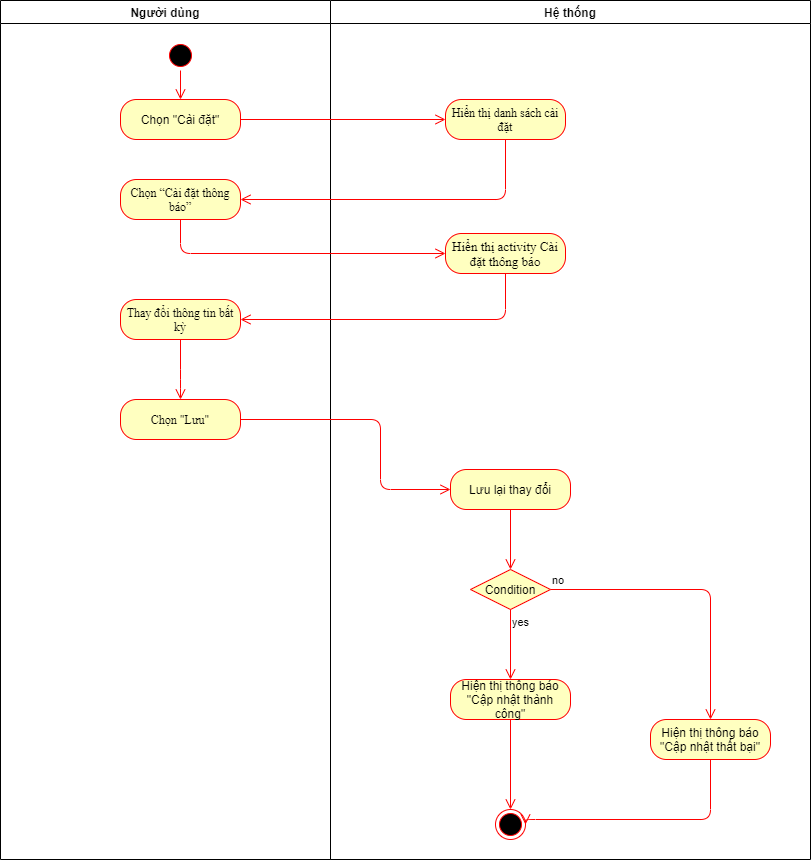

The diagram above was exported from draw.io. Its source (the exported page's mxGraphModel, read from the mxfile embedded in the PNG):
<mxGraphModel dx="1422" dy="737" grid="1" gridSize="10" guides="1" tooltips="1" connect="1" arrows="1" fold="1" page="1" pageScale="1" pageWidth="827" pageHeight="1169" math="0" shadow="0">
  <root>
    <mxCell id="sf8iWLGRoIH_lEBJjxGw-0" />
    <mxCell id="sf8iWLGRoIH_lEBJjxGw-1" parent="sf8iWLGRoIH_lEBJjxGw-0" />
    <mxCell id="ysQKYiF1SXLv_b6J6dXe-0" value="Người dùng" style="swimlane;whiteSpace=wrap;startSize=23;" vertex="1" parent="sf8iWLGRoIH_lEBJjxGw-1">
      <mxGeometry x="230" y="101" width="330" height="859" as="geometry" />
    </mxCell>
    <mxCell id="ysQKYiF1SXLv_b6J6dXe-1" value="" style="ellipse;shape=startState;fillColor=#000000;strokeColor=#ff0000;" vertex="1" parent="ysQKYiF1SXLv_b6J6dXe-0">
      <mxGeometry x="165" y="40" width="30" height="30" as="geometry" />
    </mxCell>
    <mxCell id="ysQKYiF1SXLv_b6J6dXe-2" value="" style="edgeStyle=elbowEdgeStyle;elbow=horizontal;verticalAlign=bottom;endArrow=open;endSize=8;strokeColor=#FF0000;endFill=1;rounded=0;entryX=0.5;entryY=0;entryDx=0;entryDy=0;" edge="1" parent="ysQKYiF1SXLv_b6J6dXe-0" source="ysQKYiF1SXLv_b6J6dXe-1" target="ysQKYiF1SXLv_b6J6dXe-3">
      <mxGeometry x="100" y="40" as="geometry">
        <mxPoint x="115.5" y="110" as="targetPoint" />
      </mxGeometry>
    </mxCell>
    <mxCell id="ysQKYiF1SXLv_b6J6dXe-3" value="Chọn &quot;Cài đặt&quot;" style="rounded=1;whiteSpace=wrap;html=1;arcSize=40;fontColor=#000000;fillColor=#ffffc0;strokeColor=#ff0000;" vertex="1" parent="ysQKYiF1SXLv_b6J6dXe-0">
      <mxGeometry x="120" y="99" width="120" height="40" as="geometry" />
    </mxCell>
    <mxCell id="ysQKYiF1SXLv_b6J6dXe-4" value="&lt;span lang=&quot;VI&quot; style=&quot;line-height: 107% ; font-family: &amp;#34;times new roman&amp;#34; , serif&quot;&gt;Chọn “&lt;span lang=&quot;VI&quot; style=&quot;line-height: 107% ; font-family: &amp;#34;times new roman&amp;#34; , serif&quot;&gt;Cài đặt thông báo&lt;/span&gt;”&lt;/span&gt;" style="rounded=1;whiteSpace=wrap;html=1;arcSize=40;fontColor=#000000;fillColor=#ffffc0;strokeColor=#ff0000;" vertex="1" parent="ysQKYiF1SXLv_b6J6dXe-0">
      <mxGeometry x="120" y="179" width="120" height="40" as="geometry" />
    </mxCell>
    <mxCell id="ysQKYiF1SXLv_b6J6dXe-5" value="&lt;font face=&quot;times new roman, serif&quot;&gt;Thay đổi thông tin bất kỳ&lt;/font&gt;" style="rounded=1;whiteSpace=wrap;html=1;arcSize=40;fontColor=#000000;fillColor=#ffffc0;strokeColor=#ff0000;" vertex="1" parent="ysQKYiF1SXLv_b6J6dXe-0">
      <mxGeometry x="120" y="299" width="120" height="40" as="geometry" />
    </mxCell>
    <mxCell id="ysQKYiF1SXLv_b6J6dXe-29" value="&lt;span lang=&quot;VI&quot; style=&quot;line-height: 107% ; font-family: &amp;#34;times new roman&amp;#34; , serif&quot;&gt;Chọn &quot;Lưu&quot;&lt;br&gt;&lt;/span&gt;" style="rounded=1;whiteSpace=wrap;html=1;arcSize=40;fontColor=#000000;fillColor=#ffffc0;strokeColor=#ff0000;" vertex="1" parent="ysQKYiF1SXLv_b6J6dXe-0">
      <mxGeometry x="120" y="399" width="120" height="40" as="geometry" />
    </mxCell>
    <mxCell id="ysQKYiF1SXLv_b6J6dXe-28" value="" style="edgeStyle=orthogonalEdgeStyle;html=1;verticalAlign=bottom;endArrow=open;endSize=8;strokeColor=#ff0000;exitX=0.5;exitY=1;exitDx=0;exitDy=0;" edge="1" parent="ysQKYiF1SXLv_b6J6dXe-0" source="ysQKYiF1SXLv_b6J6dXe-5" target="ysQKYiF1SXLv_b6J6dXe-29">
      <mxGeometry relative="1" as="geometry">
        <mxPoint x="445" y="379" as="targetPoint" />
        <mxPoint x="515" y="283" as="sourcePoint" />
        <Array as="points">
          <mxPoint x="180" y="379" />
          <mxPoint x="180" y="379" />
        </Array>
      </mxGeometry>
    </mxCell>
    <mxCell id="ysQKYiF1SXLv_b6J6dXe-6" value="Hệ thống" style="swimlane;" vertex="1" parent="sf8iWLGRoIH_lEBJjxGw-1">
      <mxGeometry x="560" y="101" width="480" height="859" as="geometry" />
    </mxCell>
    <mxCell id="ysQKYiF1SXLv_b6J6dXe-7" value="&lt;span lang=&quot;VI&quot; style=&quot;line-height: 107%&quot;&gt;&lt;font face=&quot;Times New Roman&quot; style=&quot;font-size: 12px&quot;&gt;Hiển thị danh sách cài đặt&lt;/font&gt;&lt;/span&gt;" style="rounded=1;whiteSpace=wrap;html=1;arcSize=40;fontColor=#000000;fillColor=#ffffc0;strokeColor=#ff0000;" vertex="1" parent="ysQKYiF1SXLv_b6J6dXe-6">
      <mxGeometry x="115" y="99" width="120" height="40" as="geometry" />
    </mxCell>
    <mxCell id="ysQKYiF1SXLv_b6J6dXe-8" value="&lt;font style=&quot;font-size: 13px&quot;&gt;&lt;span lang=&quot;VI&quot; style=&quot;line-height: 107% ; font-family: &amp;#34;times new roman&amp;#34; , serif&quot;&gt;Hiển thị activity Cài đặt thông báo&lt;br&gt;&lt;/span&gt;&lt;/font&gt;" style="rounded=1;whiteSpace=wrap;html=1;arcSize=40;fontColor=#000000;fillColor=#ffffc0;strokeColor=#ff0000;" vertex="1" parent="ysQKYiF1SXLv_b6J6dXe-6">
      <mxGeometry x="115" y="233" width="120" height="40" as="geometry" />
    </mxCell>
    <mxCell id="ysQKYiF1SXLv_b6J6dXe-13" value="" style="ellipse;html=1;shape=endState;fillColor=#000000;strokeColor=#ff0000;" vertex="1" parent="ysQKYiF1SXLv_b6J6dXe-6">
      <mxGeometry x="165" y="809" width="30" height="30" as="geometry" />
    </mxCell>
    <mxCell id="ysQKYiF1SXLv_b6J6dXe-14" value="Lưu lại thay đổi" style="rounded=1;whiteSpace=wrap;html=1;arcSize=40;fontColor=#000000;fillColor=#ffffc0;strokeColor=#ff0000;" vertex="1" parent="ysQKYiF1SXLv_b6J6dXe-6">
      <mxGeometry x="120" y="469" width="120" height="40" as="geometry" />
    </mxCell>
    <mxCell id="ysQKYiF1SXLv_b6J6dXe-16" value="" style="edgeStyle=orthogonalEdgeStyle;html=1;verticalAlign=bottom;endArrow=open;endSize=8;strokeColor=#ff0000;exitX=0.5;exitY=1;exitDx=0;exitDy=0;entryX=0.5;entryY=0;entryDx=0;entryDy=0;" edge="1" parent="ysQKYiF1SXLv_b6J6dXe-6" source="ysQKYiF1SXLv_b6J6dXe-14" target="ysQKYiF1SXLv_b6J6dXe-17">
      <mxGeometry relative="1" as="geometry">
        <mxPoint x="180" y="629" as="targetPoint" />
        <mxPoint x="30" y="509" as="sourcePoint" />
      </mxGeometry>
    </mxCell>
    <mxCell id="ysQKYiF1SXLv_b6J6dXe-17" value="Condition" style="rhombus;whiteSpace=wrap;html=1;fillColor=#ffffc0;strokeColor=#ff0000;" vertex="1" parent="ysQKYiF1SXLv_b6J6dXe-6">
      <mxGeometry x="140" y="569" width="80" height="40" as="geometry" />
    </mxCell>
    <mxCell id="ysQKYiF1SXLv_b6J6dXe-18" value="yes" style="edgeStyle=orthogonalEdgeStyle;html=1;align=left;verticalAlign=top;endArrow=open;endSize=8;strokeColor=#ff0000;entryX=0.5;entryY=0;entryDx=0;entryDy=0;" edge="1" parent="ysQKYiF1SXLv_b6J6dXe-6" source="ysQKYiF1SXLv_b6J6dXe-17" target="ysQKYiF1SXLv_b6J6dXe-19">
      <mxGeometry x="-1" relative="1" as="geometry">
        <mxPoint x="180" y="759" as="targetPoint" />
      </mxGeometry>
    </mxCell>
    <mxCell id="ysQKYiF1SXLv_b6J6dXe-19" value="Hiện thị thông báo &quot;Cập nhật thành công&quot;" style="rounded=1;whiteSpace=wrap;html=1;arcSize=40;fontColor=#000000;fillColor=#ffffc0;strokeColor=#ff0000;" vertex="1" parent="ysQKYiF1SXLv_b6J6dXe-6">
      <mxGeometry x="120" y="679" width="120" height="40" as="geometry" />
    </mxCell>
    <mxCell id="ysQKYiF1SXLv_b6J6dXe-20" value="" style="edgeStyle=orthogonalEdgeStyle;html=1;verticalAlign=bottom;endArrow=open;endSize=8;strokeColor=#ff0000;entryX=0.5;entryY=0;entryDx=0;entryDy=0;" edge="1" parent="ysQKYiF1SXLv_b6J6dXe-6" source="ysQKYiF1SXLv_b6J6dXe-19" target="ysQKYiF1SXLv_b6J6dXe-13">
      <mxGeometry relative="1" as="geometry">
        <mxPoint x="110" y="759" as="targetPoint" />
      </mxGeometry>
    </mxCell>
    <mxCell id="ysQKYiF1SXLv_b6J6dXe-21" value="Hiện thị thông báo &quot;Cập nhật thất bại&quot;" style="rounded=1;whiteSpace=wrap;html=1;arcSize=40;fontColor=#000000;fillColor=#ffffc0;strokeColor=#ff0000;" vertex="1" parent="ysQKYiF1SXLv_b6J6dXe-6">
      <mxGeometry x="320" y="719" width="120" height="40" as="geometry" />
    </mxCell>
    <mxCell id="ysQKYiF1SXLv_b6J6dXe-22" value="no" style="edgeStyle=orthogonalEdgeStyle;html=1;align=left;verticalAlign=bottom;endArrow=open;endSize=8;strokeColor=#ff0000;entryX=0.5;entryY=0;entryDx=0;entryDy=0;" edge="1" parent="ysQKYiF1SXLv_b6J6dXe-6" source="ysQKYiF1SXLv_b6J6dXe-17" target="ysQKYiF1SXLv_b6J6dXe-21">
      <mxGeometry x="-1" relative="1" as="geometry">
        <mxPoint x="320" y="659" as="targetPoint" />
        <Array as="points">
          <mxPoint x="380" y="589" />
        </Array>
      </mxGeometry>
    </mxCell>
    <mxCell id="ysQKYiF1SXLv_b6J6dXe-23" value="" style="edgeStyle=orthogonalEdgeStyle;html=1;verticalAlign=bottom;endArrow=open;endSize=8;strokeColor=#ff0000;exitX=0.5;exitY=1;exitDx=0;exitDy=0;entryX=1;entryY=0.5;entryDx=0;entryDy=0;" edge="1" parent="ysQKYiF1SXLv_b6J6dXe-6" source="ysQKYiF1SXLv_b6J6dXe-21" target="ysQKYiF1SXLv_b6J6dXe-13">
      <mxGeometry relative="1" as="geometry">
        <mxPoint x="270" y="819" as="targetPoint" />
        <mxPoint x="190" y="769" as="sourcePoint" />
        <Array as="points">
          <mxPoint x="380" y="819" />
          <mxPoint x="195" y="819" />
        </Array>
      </mxGeometry>
    </mxCell>
    <mxCell id="ysQKYiF1SXLv_b6J6dXe-24" value="" style="edgeStyle=orthogonalEdgeStyle;html=1;verticalAlign=bottom;endArrow=open;endSize=8;strokeColor=#ff0000;entryX=0;entryY=0.5;entryDx=0;entryDy=0;" edge="1" parent="sf8iWLGRoIH_lEBJjxGw-1" source="ysQKYiF1SXLv_b6J6dXe-3" target="ysQKYiF1SXLv_b6J6dXe-7">
      <mxGeometry relative="1" as="geometry">
        <mxPoint x="405.5" y="313" as="targetPoint" />
      </mxGeometry>
    </mxCell>
    <mxCell id="ysQKYiF1SXLv_b6J6dXe-25" value="" style="edgeStyle=orthogonalEdgeStyle;html=1;verticalAlign=bottom;endArrow=open;endSize=8;strokeColor=#ff0000;entryX=1;entryY=0.5;entryDx=0;entryDy=0;" edge="1" parent="sf8iWLGRoIH_lEBJjxGw-1" source="ysQKYiF1SXLv_b6J6dXe-7" target="ysQKYiF1SXLv_b6J6dXe-4">
      <mxGeometry relative="1" as="geometry">
        <mxPoint x="735.5" y="313" as="targetPoint" />
        <Array as="points">
          <mxPoint x="735" y="300" />
        </Array>
      </mxGeometry>
    </mxCell>
    <mxCell id="ysQKYiF1SXLv_b6J6dXe-26" value="" style="edgeStyle=orthogonalEdgeStyle;html=1;verticalAlign=bottom;endArrow=open;endSize=8;strokeColor=#ff0000;entryX=0;entryY=0.5;entryDx=0;entryDy=0;" edge="1" parent="sf8iWLGRoIH_lEBJjxGw-1" source="ysQKYiF1SXLv_b6J6dXe-4" target="ysQKYiF1SXLv_b6J6dXe-8">
      <mxGeometry relative="1" as="geometry">
        <mxPoint x="395" y="373" as="targetPoint" />
        <Array as="points">
          <mxPoint x="410" y="354" />
        </Array>
      </mxGeometry>
    </mxCell>
    <mxCell id="ysQKYiF1SXLv_b6J6dXe-27" value="" style="edgeStyle=orthogonalEdgeStyle;html=1;verticalAlign=bottom;endArrow=open;endSize=8;strokeColor=#ff0000;entryX=1;entryY=0.5;entryDx=0;entryDy=0;" edge="1" parent="sf8iWLGRoIH_lEBJjxGw-1" source="ysQKYiF1SXLv_b6J6dXe-8" target="ysQKYiF1SXLv_b6J6dXe-5">
      <mxGeometry relative="1" as="geometry">
        <mxPoint x="735" y="423" as="targetPoint" />
        <Array as="points">
          <mxPoint x="735" y="420" />
        </Array>
      </mxGeometry>
    </mxCell>
    <mxCell id="ysQKYiF1SXLv_b6J6dXe-12" value="" style="edgeStyle=orthogonalEdgeStyle;html=1;verticalAlign=bottom;endArrow=open;endSize=8;strokeColor=#ff0000;entryX=0;entryY=0.5;entryDx=0;entryDy=0;" edge="1" parent="sf8iWLGRoIH_lEBJjxGw-1" source="ysQKYiF1SXLv_b6J6dXe-29" target="ysQKYiF1SXLv_b6J6dXe-14">
      <mxGeometry relative="1" as="geometry">
        <mxPoint x="740" y="540" as="targetPoint" />
        <mxPoint x="740" y="500" as="sourcePoint" />
        <Array as="points">
          <mxPoint x="610" y="520" />
          <mxPoint x="610" y="590" />
        </Array>
      </mxGeometry>
    </mxCell>
  </root>
</mxGraphModel>